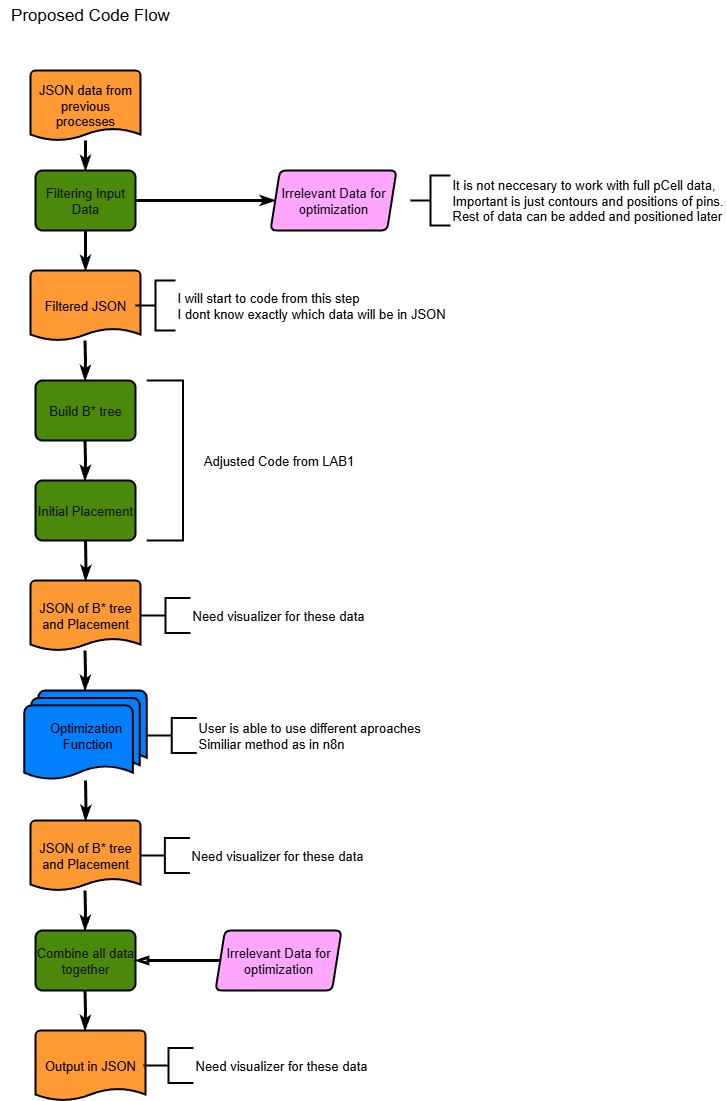

The diagram above was exported from draw.io. Its source (the exported page's mxGraphModel, read from the mxfile embedded in the PNG):
<mxGraphModel dx="1426" dy="777" grid="1" gridSize="10" guides="1" tooltips="1" connect="1" arrows="1" fold="1" page="1" pageScale="1" pageWidth="827" pageHeight="1169" background="light-dark(#FFFFFF,#FFFFFF)" math="0" shadow="0">
  <root>
    <mxCell id="0" />
    <mxCell id="1" parent="0" />
    <mxCell id="I_iX94Fj43izWyQKncx2-5" value="&lt;font style=&quot;font-size: 17px; color: light-dark(rgb(0, 0, 0), rgb(0, 0, 0));&quot;&gt;Proposed Code Flow&lt;/font&gt;" style="text;html=1;align=center;verticalAlign=middle;whiteSpace=wrap;rounded=0;" parent="1" vertex="1">
      <mxGeometry x="40" y="10" width="180" height="30" as="geometry" />
    </mxCell>
    <mxCell id="KyxCpz8pcCquwshzDHMc-2" value="" style="edgeStyle=orthogonalEdgeStyle;rounded=0;orthogonalLoop=1;jettySize=auto;html=1;" parent="1" source="I_iX94Fj43izWyQKncx2-6" target="KyxCpz8pcCquwshzDHMc-1" edge="1">
      <mxGeometry relative="1" as="geometry" />
    </mxCell>
    <mxCell id="KyxCpz8pcCquwshzDHMc-3" style="edgeStyle=orthogonalEdgeStyle;rounded=0;orthogonalLoop=1;jettySize=auto;html=1;entryX=0.5;entryY=0;entryDx=0;entryDy=0;strokeColor=light-dark(#000000,#000000);curved=1;strokeWidth=3;endArrow=classicThin;endFill=0;" parent="1" source="I_iX94Fj43izWyQKncx2-6" target="KyxCpz8pcCquwshzDHMc-1" edge="1">
      <mxGeometry relative="1" as="geometry">
        <mxPoint x="125" y="170" as="targetPoint" />
      </mxGeometry>
    </mxCell>
    <mxCell id="I_iX94Fj43izWyQKncx2-6" value="&lt;font style=&quot;color: light-dark(rgb(0, 0, 0), rgb(0, 0, 0)); font-size: 13px;&quot;&gt;JSON data from previous processes&lt;/font&gt;" style="strokeWidth=2;html=1;shape=mxgraph.flowchart.document2;whiteSpace=wrap;size=0.17142857142857143;fillColor=light-dark(#FFFFFF,#FF9933);strokeColor=light-dark(#000000,#000000);" parent="1" vertex="1">
      <mxGeometry x="70" y="80" width="110" height="70" as="geometry" />
    </mxCell>
    <mxCell id="KyxCpz8pcCquwshzDHMc-6" style="edgeStyle=orthogonalEdgeStyle;rounded=0;orthogonalLoop=1;jettySize=auto;html=1;entryX=0;entryY=0.5;entryDx=0;entryDy=0;strokeWidth=3;strokeColor=light-dark(#000000,#000000);endArrow=classicThin;endFill=0;" parent="1" source="KyxCpz8pcCquwshzDHMc-1" target="KyxCpz8pcCquwshzDHMc-4" edge="1">
      <mxGeometry relative="1" as="geometry" />
    </mxCell>
    <mxCell id="KyxCpz8pcCquwshzDHMc-1" value="&lt;font style=&quot;font-size: 13px;&quot;&gt;Filtering Input Data&lt;/font&gt;" style="rounded=1;whiteSpace=wrap;html=1;absoluteArcSize=1;arcSize=14;strokeWidth=2;fillColor=#60a917;fontColor=#ffffff;strokeColor=light-dark(#000000,#000000);" parent="1" vertex="1">
      <mxGeometry x="75" y="180" width="100" height="60" as="geometry" />
    </mxCell>
    <mxCell id="KyxCpz8pcCquwshzDHMc-4" value="&lt;font style=&quot;font-size: 13px;&quot;&gt;Irrelevant Data for optimization&lt;/font&gt;" style="shape=parallelogram;html=1;strokeWidth=2;perimeter=parallelogramPerimeter;whiteSpace=wrap;rounded=1;arcSize=12;size=0.07500000000000001;fillColor=#6a00ff;fontColor=#ffffff;strokeColor=light-dark(#000000,#000000);" parent="1" vertex="1">
      <mxGeometry x="310" y="180" width="126" height="60" as="geometry" />
    </mxCell>
    <mxCell id="KyxCpz8pcCquwshzDHMc-5" value="&lt;div style=&quot;text-align: justify;&quot;&gt;&lt;span style=&quot;color: light-dark(rgb(0, 0, 0), rgb(0, 0, 0)); font-size: 13px; background-color: transparent;&quot;&gt;It is not neccesary to work with full pCell data,&lt;/span&gt;&lt;/div&gt;&lt;div style=&quot;text-align: justify;&quot;&gt;&lt;span style=&quot;color: light-dark(rgb(0, 0, 0), rgb(0, 0, 0)); font-size: 13px; background-color: transparent;&quot;&gt;Important&amp;nbsp;&lt;/span&gt;&lt;span style=&quot;background-color: transparent; color: light-dark(rgb(0, 0, 0), rgb(0, 0, 0)); font-size: 13px;&quot;&gt;is&lt;/span&gt;&lt;span style=&quot;color: light-dark(rgb(0, 0, 0), rgb(0, 0, 0)); font-size: 13px; background-color: transparent;&quot;&gt;&amp;nbsp;just contours and positions of pins.&amp;nbsp;&lt;/span&gt;&lt;/div&gt;&lt;div style=&quot;text-align: justify;&quot;&gt;&lt;span style=&quot;color: light-dark(rgb(0, 0, 0), rgb(0, 0, 0)); font-size: 13px; background-color: transparent;&quot;&gt;Rest of data can be&amp;nbsp;&lt;/span&gt;&lt;span style=&quot;color: light-dark(rgb(0, 0, 0), rgb(0, 0, 0)); font-size: 13px; background-color: transparent;&quot;&gt;added and positioned later&lt;/span&gt;&lt;/div&gt;" style="strokeWidth=2;html=1;shape=mxgraph.flowchart.annotation_2;align=left;labelPosition=right;pointerEvents=1;strokeColor=light-dark(#000000,#000000);" parent="1" vertex="1">
      <mxGeometry x="450" y="185" width="40" height="50" as="geometry" />
    </mxCell>
    <mxCell id="KyxCpz8pcCquwshzDHMc-7" value="&lt;font style=&quot;color: light-dark(rgb(0, 0, 0), rgb(0, 0, 0));&quot;&gt;&lt;span style=&quot;font-size: 13px;&quot;&gt;Filtered JSON&lt;/span&gt;&lt;/font&gt;" style="strokeWidth=2;html=1;shape=mxgraph.flowchart.document2;whiteSpace=wrap;size=0.17142857142857143;fillColor=light-dark(#FFFFFF,#FF9933);strokeColor=light-dark(#000000,#000000);" parent="1" vertex="1">
      <mxGeometry x="70" y="280" width="110" height="70" as="geometry" />
    </mxCell>
    <mxCell id="KyxCpz8pcCquwshzDHMc-8" style="edgeStyle=orthogonalEdgeStyle;rounded=0;orthogonalLoop=1;jettySize=auto;html=1;entryX=0.5;entryY=0;entryDx=0;entryDy=0;strokeColor=light-dark(#000000,#000000);curved=1;strokeWidth=3;endArrow=classicThin;endFill=0;exitX=0.5;exitY=1;exitDx=0;exitDy=0;entryPerimeter=0;" parent="1" source="KyxCpz8pcCquwshzDHMc-1" target="KyxCpz8pcCquwshzDHMc-7" edge="1">
      <mxGeometry relative="1" as="geometry">
        <mxPoint x="120" y="280" as="targetPoint" />
        <mxPoint x="120" y="250" as="sourcePoint" />
      </mxGeometry>
    </mxCell>
    <mxCell id="KyxCpz8pcCquwshzDHMc-9" value="&lt;span style=&quot;font-size: 13px;&quot;&gt;Build B* tree&lt;/span&gt;" style="rounded=1;whiteSpace=wrap;html=1;absoluteArcSize=1;arcSize=14;strokeWidth=2;fillColor=#60a917;fontColor=#ffffff;strokeColor=light-dark(#000000,#000000);" parent="1" vertex="1">
      <mxGeometry x="75" y="390" width="100" height="60" as="geometry" />
    </mxCell>
    <mxCell id="KyxCpz8pcCquwshzDHMc-10" style="edgeStyle=orthogonalEdgeStyle;rounded=0;orthogonalLoop=1;jettySize=auto;html=1;entryX=0.5;entryY=0;entryDx=0;entryDy=0;strokeColor=light-dark(#000000,#000000);curved=1;strokeWidth=3;endArrow=classicThin;endFill=0;exitX=0.5;exitY=1;exitDx=0;exitDy=0;entryPerimeter=0;" parent="1" edge="1">
      <mxGeometry relative="1" as="geometry">
        <mxPoint x="124.5" y="390" as="targetPoint" />
        <mxPoint x="124.5" y="350" as="sourcePoint" />
      </mxGeometry>
    </mxCell>
    <mxCell id="KyxCpz8pcCquwshzDHMc-19" value="" style="edgeStyle=orthogonalEdgeStyle;rounded=0;orthogonalLoop=1;jettySize=auto;html=1;" parent="1" source="KyxCpz8pcCquwshzDHMc-11" target="KyxCpz8pcCquwshzDHMc-13" edge="1">
      <mxGeometry relative="1" as="geometry" />
    </mxCell>
    <mxCell id="KyxCpz8pcCquwshzDHMc-11" value="&lt;span style=&quot;font-size: 13px;&quot;&gt;Initial Placement&lt;/span&gt;" style="rounded=1;whiteSpace=wrap;html=1;absoluteArcSize=1;arcSize=14;strokeWidth=2;fillColor=#60a917;fontColor=#ffffff;strokeColor=light-dark(#000000,#000000);" parent="1" vertex="1">
      <mxGeometry x="75" y="490" width="100" height="60" as="geometry" />
    </mxCell>
    <mxCell id="KyxCpz8pcCquwshzDHMc-12" style="edgeStyle=orthogonalEdgeStyle;rounded=0;orthogonalLoop=1;jettySize=auto;html=1;entryX=0.5;entryY=0;entryDx=0;entryDy=0;strokeColor=light-dark(#000000,#000000);curved=1;strokeWidth=3;endArrow=classicThin;endFill=0;exitX=0.5;exitY=1;exitDx=0;exitDy=0;entryPerimeter=0;" parent="1" edge="1">
      <mxGeometry relative="1" as="geometry">
        <mxPoint x="124.5" y="490" as="targetPoint" />
        <mxPoint x="124.5" y="450" as="sourcePoint" />
      </mxGeometry>
    </mxCell>
    <mxCell id="KyxCpz8pcCquwshzDHMc-13" value="&lt;font style=&quot;color: light-dark(rgb(0, 0, 0), rgb(0, 0, 0));&quot;&gt;&lt;span style=&quot;font-size: 13px;&quot;&gt;JSON of B* tree and Placement&lt;/span&gt;&lt;/font&gt;" style="strokeWidth=2;html=1;shape=mxgraph.flowchart.document2;whiteSpace=wrap;size=0.17142857142857143;fillColor=light-dark(#FFFFFF,#FF9933);strokeColor=light-dark(#000000,#000000);" parent="1" vertex="1">
      <mxGeometry x="70" y="590" width="110" height="70" as="geometry" />
    </mxCell>
    <mxCell id="KyxCpz8pcCquwshzDHMc-14" style="edgeStyle=orthogonalEdgeStyle;rounded=0;orthogonalLoop=1;jettySize=auto;html=1;entryX=0.5;entryY=0;entryDx=0;entryDy=0;strokeColor=light-dark(#000000,#000000);curved=1;strokeWidth=3;endArrow=classicThin;endFill=0;exitX=0.5;exitY=1;exitDx=0;exitDy=0;entryPerimeter=0;" parent="1" target="KyxCpz8pcCquwshzDHMc-13" edge="1">
      <mxGeometry relative="1" as="geometry">
        <mxPoint x="120" y="590" as="targetPoint" />
        <mxPoint x="125" y="550" as="sourcePoint" />
      </mxGeometry>
    </mxCell>
    <mxCell id="KyxCpz8pcCquwshzDHMc-18" value="&lt;font style=&quot;color: light-dark(rgb(0, 0, 0), rgb(0, 0, 0)); font-size: 13px;&quot;&gt;Optimization&lt;/font&gt;&lt;div&gt;&lt;font style=&quot;color: light-dark(rgb(0, 0, 0), rgb(0, 0, 0)); font-size: 13px;&quot;&gt;&amp;nbsp;Function&lt;/font&gt;&lt;/div&gt;" style="strokeWidth=2;html=1;shape=mxgraph.flowchart.multi-document;whiteSpace=wrap;fillColor=light-dark(#FFFFFF,#007FFF);strokeColor=light-dark(#000000,#000000);" parent="1" vertex="1">
      <mxGeometry x="63.75" y="700" width="122.5" height="90" as="geometry" />
    </mxCell>
    <mxCell id="KyxCpz8pcCquwshzDHMc-20" style="edgeStyle=orthogonalEdgeStyle;rounded=0;orthogonalLoop=1;jettySize=auto;html=1;entryX=0.5;entryY=0;entryDx=0;entryDy=0;strokeColor=light-dark(#000000,#000000);curved=1;strokeWidth=3;endArrow=classicThin;endFill=0;exitX=0.5;exitY=1;exitDx=0;exitDy=0;entryPerimeter=0;" parent="1" edge="1">
      <mxGeometry relative="1" as="geometry">
        <mxPoint x="124.5" y="700" as="targetPoint" />
        <mxPoint x="124.5" y="660" as="sourcePoint" />
      </mxGeometry>
    </mxCell>
    <mxCell id="KyxCpz8pcCquwshzDHMc-21" value="&lt;font style=&quot;color: light-dark(rgb(0, 0, 0), rgb(0, 0, 0)); font-size: 13px;&quot;&gt;User is able to use different aproaches&lt;/font&gt;&lt;div&gt;&lt;font style=&quot;color: light-dark(rgb(0, 0, 0), rgb(0, 0, 0)); font-size: 13px;&quot;&gt;Similiar method as in n8n&lt;/font&gt;&lt;/div&gt;" style="strokeWidth=2;html=1;shape=mxgraph.flowchart.annotation_2;align=left;labelPosition=right;pointerEvents=1;strokeColor=light-dark(#000000,#000000);" parent="1" vertex="1">
      <mxGeometry x="186.25" y="727.5" width="50" height="35" as="geometry" />
    </mxCell>
    <mxCell id="KyxCpz8pcCquwshzDHMc-23" value="" style="edgeStyle=orthogonalEdgeStyle;rounded=0;orthogonalLoop=1;jettySize=auto;html=1;" parent="1" target="KyxCpz8pcCquwshzDHMc-24" edge="1">
      <mxGeometry relative="1" as="geometry">
        <mxPoint x="125" y="790" as="sourcePoint" />
      </mxGeometry>
    </mxCell>
    <mxCell id="KyxCpz8pcCquwshzDHMc-24" value="&lt;font style=&quot;color: light-dark(rgb(0, 0, 0), rgb(0, 0, 0));&quot;&gt;&lt;span style=&quot;font-size: 13px;&quot;&gt;JSON of B* tree and Placement&lt;/span&gt;&lt;/font&gt;" style="strokeWidth=2;html=1;shape=mxgraph.flowchart.document2;whiteSpace=wrap;size=0.17142857142857143;fillColor=light-dark(#FFFFFF,#FF9933);strokeColor=light-dark(#000000,#000000);" parent="1" vertex="1">
      <mxGeometry x="70" y="830" width="110" height="70" as="geometry" />
    </mxCell>
    <mxCell id="KyxCpz8pcCquwshzDHMc-25" style="edgeStyle=orthogonalEdgeStyle;rounded=0;orthogonalLoop=1;jettySize=auto;html=1;entryX=0.5;entryY=0;entryDx=0;entryDy=0;strokeColor=light-dark(#000000,#000000);curved=1;strokeWidth=3;endArrow=classicThin;endFill=0;exitX=0.5;exitY=1;exitDx=0;exitDy=0;entryPerimeter=0;" parent="1" target="KyxCpz8pcCquwshzDHMc-24" edge="1">
      <mxGeometry relative="1" as="geometry">
        <mxPoint x="120" y="830" as="targetPoint" />
        <mxPoint x="125" y="790" as="sourcePoint" />
      </mxGeometry>
    </mxCell>
    <mxCell id="KyxCpz8pcCquwshzDHMc-26" value="&lt;span style=&quot;font-size: 13px;&quot;&gt;Combine all data together&lt;/span&gt;" style="rounded=1;whiteSpace=wrap;html=1;absoluteArcSize=1;arcSize=14;strokeWidth=2;fillColor=#60a917;fontColor=#ffffff;strokeColor=light-dark(#000000,#000000);" parent="1" vertex="1">
      <mxGeometry x="75" y="940" width="100" height="60" as="geometry" />
    </mxCell>
    <mxCell id="KyxCpz8pcCquwshzDHMc-27" style="edgeStyle=orthogonalEdgeStyle;rounded=0;orthogonalLoop=1;jettySize=auto;html=1;entryX=0.5;entryY=0;entryDx=0;entryDy=0;strokeColor=light-dark(#000000,#000000);curved=1;strokeWidth=3;endArrow=classicThin;endFill=0;exitX=0.5;exitY=1;exitDx=0;exitDy=0;entryPerimeter=0;" parent="1" edge="1">
      <mxGeometry relative="1" as="geometry">
        <mxPoint x="124.5" y="940" as="targetPoint" />
        <mxPoint x="124.5" y="900" as="sourcePoint" />
      </mxGeometry>
    </mxCell>
    <mxCell id="KyxCpz8pcCquwshzDHMc-31" style="edgeStyle=orthogonalEdgeStyle;rounded=0;orthogonalLoop=1;jettySize=auto;html=1;entryX=1;entryY=0.5;entryDx=0;entryDy=0;endArrow=blockThin;endFill=0;strokeWidth=3;strokeColor=light-dark(#000000,#000000);" parent="1" source="KyxCpz8pcCquwshzDHMc-30" target="KyxCpz8pcCquwshzDHMc-26" edge="1">
      <mxGeometry relative="1" as="geometry" />
    </mxCell>
    <mxCell id="KyxCpz8pcCquwshzDHMc-30" value="&lt;font style=&quot;font-size: 13px;&quot;&gt;Irrelevant Data for optimization&lt;/font&gt;" style="shape=parallelogram;html=1;strokeWidth=2;perimeter=parallelogramPerimeter;whiteSpace=wrap;rounded=1;arcSize=12;size=0.07500000000000001;fillColor=#6a00ff;fontColor=#ffffff;strokeColor=light-dark(#000000,#000000);" parent="1" vertex="1">
      <mxGeometry x="255" y="940" width="126" height="60" as="geometry" />
    </mxCell>
    <mxCell id="KyxCpz8pcCquwshzDHMc-32" value="&lt;font style=&quot;color: light-dark(rgb(0, 0, 0), rgb(0, 0, 0));&quot;&gt;&lt;span style=&quot;font-size: 13px;&quot;&gt;Output in JSON&lt;/span&gt;&lt;/font&gt;" style="strokeWidth=2;html=1;shape=mxgraph.flowchart.document2;whiteSpace=wrap;size=0.17142857142857143;fillColor=light-dark(#FFFFFF,#FF9933);strokeColor=light-dark(#000000,#000000);" parent="1" vertex="1">
      <mxGeometry x="75" y="1040" width="110" height="70" as="geometry" />
    </mxCell>
    <mxCell id="KyxCpz8pcCquwshzDHMc-33" style="edgeStyle=orthogonalEdgeStyle;rounded=0;orthogonalLoop=1;jettySize=auto;html=1;entryX=0.5;entryY=0;entryDx=0;entryDy=0;strokeColor=light-dark(#000000,#000000);curved=1;strokeWidth=3;endArrow=classicThin;endFill=0;exitX=0.5;exitY=1;exitDx=0;exitDy=0;entryPerimeter=0;" parent="1" edge="1">
      <mxGeometry relative="1" as="geometry">
        <mxPoint x="124.5" y="1040" as="targetPoint" />
        <mxPoint x="124.5" y="1000" as="sourcePoint" />
      </mxGeometry>
    </mxCell>
    <mxCell id="KyxCpz8pcCquwshzDHMc-34" value="" style="strokeWidth=2;html=1;shape=mxgraph.flowchart.annotation_1;align=left;pointerEvents=1;strokeColor=light-dark(#000000,#000000);rotation=-180;" parent="1" vertex="1">
      <mxGeometry x="186.25" y="390" width="36.25" height="160" as="geometry" />
    </mxCell>
    <mxCell id="KyxCpz8pcCquwshzDHMc-35" value="&lt;font style=&quot;color: light-dark(rgb(0, 0, 0), rgb(0, 0, 0)); font-size: 13px;&quot;&gt;Adjusted Code from LAB1&lt;/font&gt;" style="text;html=1;align=center;verticalAlign=middle;resizable=0;points=[];autosize=1;strokeColor=none;fillColor=none;" parent="1" vertex="1">
      <mxGeometry x="233" y="455" width="170" height="30" as="geometry" />
    </mxCell>
    <mxCell id="KyxCpz8pcCquwshzDHMc-37" value="&lt;font style=&quot;color: light-dark(rgb(0, 0, 0), rgb(0, 0, 0));&quot;&gt;&lt;span style=&quot;font-size: 13px;&quot;&gt;Need visualizer for these data&lt;/span&gt;&lt;/font&gt;" style="strokeWidth=2;html=1;shape=mxgraph.flowchart.annotation_2;align=left;labelPosition=right;pointerEvents=1;strokeColor=light-dark(#000000,#000000);" parent="1" vertex="1">
      <mxGeometry x="180" y="607.5" width="50" height="35" as="geometry" />
    </mxCell>
    <mxCell id="KyxCpz8pcCquwshzDHMc-38" value="&lt;font style=&quot;color: light-dark(rgb(0, 0, 0), rgb(0, 0, 0));&quot;&gt;&lt;span style=&quot;font-size: 13px;&quot;&gt;Need visualizer for these data&lt;/span&gt;&lt;/font&gt;" style="strokeWidth=2;html=1;shape=mxgraph.flowchart.annotation_2;align=left;labelPosition=right;pointerEvents=1;strokeColor=light-dark(#000000,#000000);" parent="1" vertex="1">
      <mxGeometry x="179.38" y="847.5" width="50" height="35" as="geometry" />
    </mxCell>
    <mxCell id="KyxCpz8pcCquwshzDHMc-39" value="&lt;font style=&quot;color: light-dark(rgb(0, 0, 0), rgb(0, 0, 0));&quot;&gt;&lt;span style=&quot;font-size: 13px;&quot;&gt;Need visualizer for these data&lt;/span&gt;&lt;/font&gt;" style="strokeWidth=2;html=1;shape=mxgraph.flowchart.annotation_2;align=left;labelPosition=right;pointerEvents=1;strokeColor=light-dark(#000000,#000000);" parent="1" vertex="1">
      <mxGeometry x="183" y="1057.5" width="50" height="35" as="geometry" />
    </mxCell>
    <mxCell id="suG4sw2zh84XIb99M-XF-1" value="&lt;div style=&quot;text-align: justify;&quot;&gt;&lt;font style=&quot;color: light-dark(rgb(0, 0, 0), rgb(0, 0, 0));&quot;&gt;&lt;span style=&quot;font-size: 13px;&quot;&gt;I will start to code from this step&lt;/span&gt;&lt;/font&gt;&lt;/div&gt;&lt;div style=&quot;text-align: justify;&quot;&gt;&lt;font style=&quot;color: light-dark(rgb(0, 0, 0), rgb(0, 0, 0));&quot;&gt;&lt;span style=&quot;font-size: 13px;&quot;&gt;I dont know exactly which data will be in JSON&lt;/span&gt;&lt;/font&gt;&lt;/div&gt;" style="strokeWidth=2;html=1;shape=mxgraph.flowchart.annotation_2;align=left;labelPosition=right;pointerEvents=1;strokeColor=light-dark(#000000,#000000);" vertex="1" parent="1">
      <mxGeometry x="175" y="290" width="40" height="50" as="geometry" />
    </mxCell>
  </root>
</mxGraphModel>